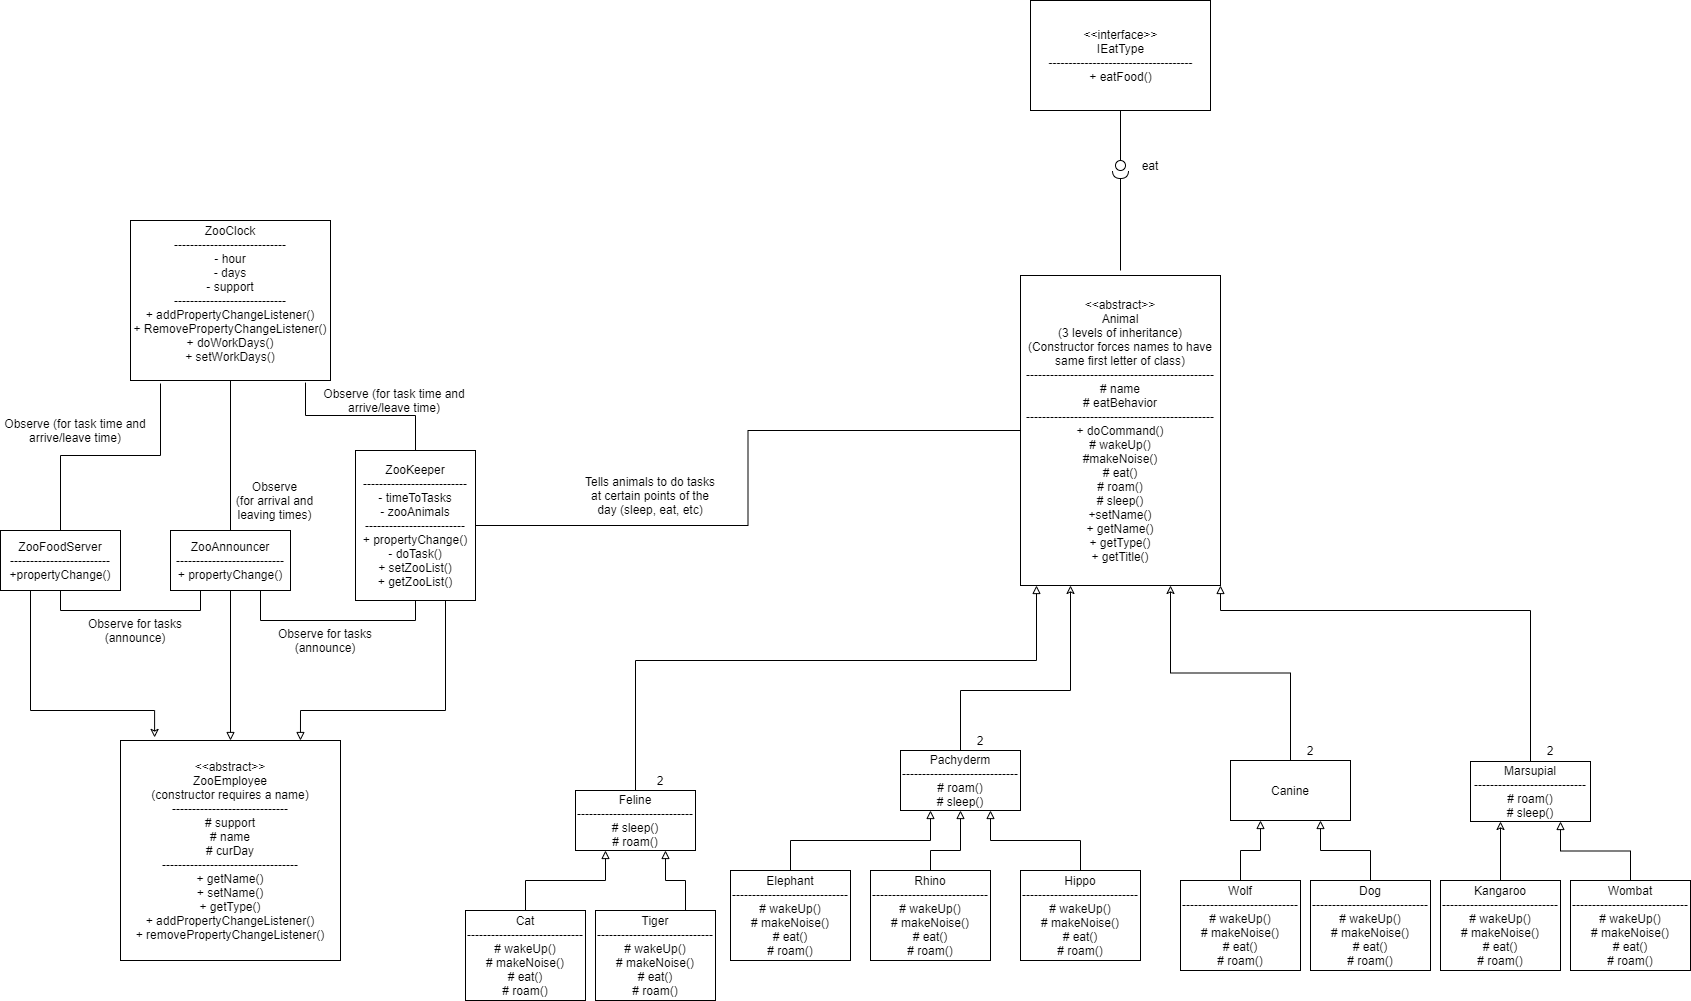

The diagram above was exported from draw.io. Its source (the exported page's mxGraphModel, read from the mxfile embedded in the PNG):
<mxGraphModel dx="460" dy="1856" grid="1" gridSize="10" guides="1" tooltips="1" connect="1" arrows="1" fold="1" page="1" pageScale="1" pageWidth="850" pageHeight="1100" math="0" shadow="0">
  <root>
    <mxCell id="0" />
    <mxCell id="1" parent="0" />
    <mxCell id="fWgkKCrtKTBiKwEXNkU9-1" value="ZooClock&lt;br&gt;----------------------------&lt;br&gt;- hour&lt;br&gt;- days&lt;br&gt;- support&lt;br&gt;----------------------------&lt;br&gt;+&amp;nbsp;addPropertyChangeListener()&lt;br&gt;+&amp;nbsp;RemovePropertyChangeListener()&lt;br&gt;+ doWorkDays()&lt;br&gt;+ setWorkDays()&lt;br&gt;&amp;nbsp;" style="rounded=0;whiteSpace=wrap;html=1;" parent="1" vertex="1">
      <mxGeometry x="140" y="-50" width="200" height="160" as="geometry" />
    </mxCell>
    <mxCell id="fWgkKCrtKTBiKwEXNkU9-7" style="edgeStyle=orthogonalEdgeStyle;rounded=0;orthogonalLoop=1;jettySize=auto;html=1;exitX=0.5;exitY=0;exitDx=0;exitDy=0;entryX=0.875;entryY=1.013;entryDx=0;entryDy=0;entryPerimeter=0;endArrow=none;endFill=0;" parent="1" source="fWgkKCrtKTBiKwEXNkU9-2" target="fWgkKCrtKTBiKwEXNkU9-1" edge="1">
      <mxGeometry relative="1" as="geometry" />
    </mxCell>
    <mxCell id="BdN-jm5sW9z3NLff-4t7-1" style="edgeStyle=orthogonalEdgeStyle;rounded=0;orthogonalLoop=1;jettySize=auto;html=1;exitX=1;exitY=0.5;exitDx=0;exitDy=0;entryX=0;entryY=0.5;entryDx=0;entryDy=0;endArrow=none;endFill=0;" parent="1" source="fWgkKCrtKTBiKwEXNkU9-2" target="fWgkKCrtKTBiKwEXNkU9-21" edge="1">
      <mxGeometry relative="1" as="geometry" />
    </mxCell>
    <mxCell id="fWgkKCrtKTBiKwEXNkU9-2" value="ZooKeeper&lt;br&gt;--------------------------&lt;br&gt;- timeToTasks&lt;br&gt;- zooAnimals&lt;br&gt;-------------------------&lt;br&gt;+ propertyChange()&lt;br&gt;- doTask()&lt;br&gt;+ setZooList()&lt;br&gt;+ getZooList()" style="rounded=0;whiteSpace=wrap;html=1;" parent="1" vertex="1">
      <mxGeometry x="365" y="180" width="120" height="150" as="geometry" />
    </mxCell>
    <mxCell id="fWgkKCrtKTBiKwEXNkU9-5" style="edgeStyle=orthogonalEdgeStyle;rounded=0;orthogonalLoop=1;jettySize=auto;html=1;exitX=0.5;exitY=0;exitDx=0;exitDy=0;endArrow=none;endFill=0;" parent="1" source="fWgkKCrtKTBiKwEXNkU9-3" edge="1">
      <mxGeometry relative="1" as="geometry">
        <mxPoint x="170" y="113" as="targetPoint" />
        <Array as="points">
          <mxPoint x="70" y="185" />
          <mxPoint x="170" y="185" />
          <mxPoint x="170" y="113" />
        </Array>
      </mxGeometry>
    </mxCell>
    <mxCell id="fWgkKCrtKTBiKwEXNkU9-3" value="ZooFoodServer&lt;br&gt;-------------------------&lt;br&gt;+propertyChange()" style="rounded=0;whiteSpace=wrap;html=1;" parent="1" vertex="1">
      <mxGeometry x="10" y="260" width="120" height="60" as="geometry" />
    </mxCell>
    <mxCell id="fWgkKCrtKTBiKwEXNkU9-6" style="edgeStyle=orthogonalEdgeStyle;rounded=0;orthogonalLoop=1;jettySize=auto;html=1;exitX=0.5;exitY=0;exitDx=0;exitDy=0;endArrow=none;endFill=0;" parent="1" source="fWgkKCrtKTBiKwEXNkU9-4" edge="1">
      <mxGeometry relative="1" as="geometry">
        <mxPoint x="240" y="110" as="targetPoint" />
        <Array as="points">
          <mxPoint x="240" y="110" />
        </Array>
      </mxGeometry>
    </mxCell>
    <mxCell id="fWgkKCrtKTBiKwEXNkU9-14" style="edgeStyle=orthogonalEdgeStyle;rounded=0;orthogonalLoop=1;jettySize=auto;html=1;entryX=0.5;entryY=1;entryDx=0;entryDy=0;exitX=0.25;exitY=1;exitDx=0;exitDy=0;endArrow=none;endFill=0;" parent="1" source="fWgkKCrtKTBiKwEXNkU9-4" target="fWgkKCrtKTBiKwEXNkU9-3" edge="1">
      <mxGeometry relative="1" as="geometry" />
    </mxCell>
    <mxCell id="fWgkKCrtKTBiKwEXNkU9-17" style="edgeStyle=orthogonalEdgeStyle;rounded=0;orthogonalLoop=1;jettySize=auto;html=1;exitX=0.75;exitY=1;exitDx=0;exitDy=0;entryX=0.5;entryY=1;entryDx=0;entryDy=0;endArrow=none;endFill=0;" parent="1" source="fWgkKCrtKTBiKwEXNkU9-4" target="fWgkKCrtKTBiKwEXNkU9-2" edge="1">
      <mxGeometry relative="1" as="geometry">
        <Array as="points">
          <mxPoint x="270" y="350" />
          <mxPoint x="425" y="350" />
        </Array>
      </mxGeometry>
    </mxCell>
    <mxCell id="fWgkKCrtKTBiKwEXNkU9-4" value="ZooAnnouncer&lt;br&gt;---------------------------&lt;br&gt;+ propertyChange()" style="rounded=0;whiteSpace=wrap;html=1;" parent="1" vertex="1">
      <mxGeometry x="180" y="260" width="120" height="60" as="geometry" />
    </mxCell>
    <mxCell id="fWgkKCrtKTBiKwEXNkU9-9" value="Observe&lt;br&gt;(for arrival and leaving times)" style="text;html=1;strokeColor=none;fillColor=none;align=center;verticalAlign=middle;whiteSpace=wrap;rounded=0;" parent="1" vertex="1">
      <mxGeometry x="240" y="220" width="89" height="20" as="geometry" />
    </mxCell>
    <mxCell id="fWgkKCrtKTBiKwEXNkU9-10" value="Observe (for task time and arrive/leave time)" style="text;html=1;strokeColor=none;fillColor=none;align=center;verticalAlign=middle;whiteSpace=wrap;rounded=0;" parent="1" vertex="1">
      <mxGeometry x="329" y="120" width="150" height="20" as="geometry" />
    </mxCell>
    <mxCell id="fWgkKCrtKTBiKwEXNkU9-13" value="Observe (for task time and arrive/leave time)" style="text;html=1;strokeColor=none;fillColor=none;align=center;verticalAlign=middle;whiteSpace=wrap;rounded=0;" parent="1" vertex="1">
      <mxGeometry x="10" y="150" width="150" height="20" as="geometry" />
    </mxCell>
    <mxCell id="fWgkKCrtKTBiKwEXNkU9-18" value="Observe for tasks (announce)" style="text;html=1;strokeColor=none;fillColor=none;align=center;verticalAlign=middle;whiteSpace=wrap;rounded=0;" parent="1" vertex="1">
      <mxGeometry x="90" y="350" width="110" height="20" as="geometry" />
    </mxCell>
    <mxCell id="fWgkKCrtKTBiKwEXNkU9-19" value="Observe for tasks (announce)" style="text;html=1;strokeColor=none;fillColor=none;align=center;verticalAlign=middle;whiteSpace=wrap;rounded=0;" parent="1" vertex="1">
      <mxGeometry x="280" y="360" width="110" height="20" as="geometry" />
    </mxCell>
    <mxCell id="fWgkKCrtKTBiKwEXNkU9-37" style="edgeStyle=orthogonalEdgeStyle;rounded=0;orthogonalLoop=1;jettySize=auto;html=1;exitX=0.25;exitY=1;exitDx=0;exitDy=0;startArrow=classic;startFill=0;endArrow=none;endFill=0;" parent="1" source="fWgkKCrtKTBiKwEXNkU9-21" target="fWgkKCrtKTBiKwEXNkU9-24" edge="1">
      <mxGeometry relative="1" as="geometry">
        <Array as="points">
          <mxPoint x="1080" y="420" />
          <mxPoint x="970" y="420" />
        </Array>
      </mxGeometry>
    </mxCell>
    <mxCell id="fWgkKCrtKTBiKwEXNkU9-38" style="edgeStyle=orthogonalEdgeStyle;rounded=0;orthogonalLoop=1;jettySize=auto;html=1;exitX=0.75;exitY=1;exitDx=0;exitDy=0;entryX=0.5;entryY=0;entryDx=0;entryDy=0;startArrow=classic;startFill=0;endArrow=none;endFill=0;" parent="1" source="fWgkKCrtKTBiKwEXNkU9-21" target="fWgkKCrtKTBiKwEXNkU9-26" edge="1">
      <mxGeometry relative="1" as="geometry" />
    </mxCell>
    <mxCell id="fWgkKCrtKTBiKwEXNkU9-55" style="edgeStyle=orthogonalEdgeStyle;rounded=0;orthogonalLoop=1;jettySize=auto;html=1;exitX=1;exitY=1;exitDx=0;exitDy=0;entryX=0.5;entryY=0;entryDx=0;entryDy=0;startArrow=block;startFill=0;endArrow=none;endFill=0;" parent="1" source="fWgkKCrtKTBiKwEXNkU9-21" target="fWgkKCrtKTBiKwEXNkU9-27" edge="1">
      <mxGeometry relative="1" as="geometry">
        <Array as="points">
          <mxPoint x="1230" y="340" />
          <mxPoint x="1540" y="340" />
        </Array>
      </mxGeometry>
    </mxCell>
    <mxCell id="fWgkKCrtKTBiKwEXNkU9-21" value="&amp;lt;&amp;lt;abstract&amp;gt;&amp;gt;&lt;br&gt;Animal&lt;br&gt;(3 levels of inheritance)&lt;br&gt;(Constructor forces names to have same first letter of class)&lt;br&gt;-----------------------------------------------&lt;br&gt;# name&lt;br&gt;# eatBehavior&lt;br&gt;-----------------------------------------------&lt;br&gt;+ doCommand()&lt;br&gt;# wakeUp()&lt;br&gt;#makeNoise()&lt;br&gt;# eat()&lt;br&gt;# roam()&lt;br&gt;# sleep()&lt;br&gt;+setName()&lt;br&gt;+ getName()&lt;br&gt;+ getType()&lt;br&gt;+ getTitle()" style="rounded=0;whiteSpace=wrap;html=1;shadow=0;" parent="1" vertex="1">
      <mxGeometry x="1030" y="5" width="200" height="310" as="geometry" />
    </mxCell>
    <mxCell id="fWgkKCrtKTBiKwEXNkU9-43" style="edgeStyle=orthogonalEdgeStyle;rounded=0;orthogonalLoop=1;jettySize=auto;html=1;exitX=0.25;exitY=1;exitDx=0;exitDy=0;entryX=0.5;entryY=0;entryDx=0;entryDy=0;startArrow=block;startFill=0;endArrow=none;endFill=0;" parent="1" source="fWgkKCrtKTBiKwEXNkU9-24" target="fWgkKCrtKTBiKwEXNkU9-33" edge="1">
      <mxGeometry relative="1" as="geometry" />
    </mxCell>
    <mxCell id="fWgkKCrtKTBiKwEXNkU9-44" style="edgeStyle=orthogonalEdgeStyle;rounded=0;orthogonalLoop=1;jettySize=auto;html=1;exitX=0.75;exitY=1;exitDx=0;exitDy=0;entryX=0.5;entryY=0;entryDx=0;entryDy=0;startArrow=block;startFill=0;endArrow=none;endFill=0;" parent="1" source="fWgkKCrtKTBiKwEXNkU9-24" target="fWgkKCrtKTBiKwEXNkU9-28" edge="1">
      <mxGeometry relative="1" as="geometry" />
    </mxCell>
    <mxCell id="3hRSoMJjVXMeis1EnFzh-6" style="edgeStyle=orthogonalEdgeStyle;rounded=0;orthogonalLoop=1;jettySize=auto;html=1;exitX=0.5;exitY=1;exitDx=0;exitDy=0;entryX=0.5;entryY=0;entryDx=0;entryDy=0;startArrow=block;startFill=0;endArrow=none;endFill=0;" parent="1" source="fWgkKCrtKTBiKwEXNkU9-24" target="fWgkKCrtKTBiKwEXNkU9-52" edge="1">
      <mxGeometry relative="1" as="geometry">
        <Array as="points">
          <mxPoint x="970" y="580" />
          <mxPoint x="940" y="580" />
        </Array>
      </mxGeometry>
    </mxCell>
    <mxCell id="fWgkKCrtKTBiKwEXNkU9-24" value="Pachyderm&lt;br&gt;-----------------------------&lt;br&gt;# roam()&lt;br&gt;# sleep()" style="rounded=0;whiteSpace=wrap;html=1;" parent="1" vertex="1">
      <mxGeometry x="910" y="480" width="120" height="60" as="geometry" />
    </mxCell>
    <mxCell id="fWgkKCrtKTBiKwEXNkU9-40" style="edgeStyle=orthogonalEdgeStyle;rounded=0;orthogonalLoop=1;jettySize=auto;html=1;exitX=0.25;exitY=1;exitDx=0;exitDy=0;entryX=0.5;entryY=0;entryDx=0;entryDy=0;startArrow=block;startFill=0;endArrow=none;endFill=0;" parent="1" source="fWgkKCrtKTBiKwEXNkU9-25" target="fWgkKCrtKTBiKwEXNkU9-29" edge="1">
      <mxGeometry relative="1" as="geometry" />
    </mxCell>
    <mxCell id="fWgkKCrtKTBiKwEXNkU9-42" style="edgeStyle=orthogonalEdgeStyle;rounded=0;orthogonalLoop=1;jettySize=auto;html=1;exitX=0.75;exitY=1;exitDx=0;exitDy=0;entryX=0.75;entryY=0;entryDx=0;entryDy=0;startArrow=block;startFill=0;endArrow=none;endFill=0;" parent="1" source="fWgkKCrtKTBiKwEXNkU9-25" target="fWgkKCrtKTBiKwEXNkU9-31" edge="1">
      <mxGeometry relative="1" as="geometry" />
    </mxCell>
    <mxCell id="QSUpSUHsXzoezVBMi559-1" style="edgeStyle=orthogonalEdgeStyle;rounded=0;orthogonalLoop=1;jettySize=auto;html=1;exitX=0.5;exitY=0;exitDx=0;exitDy=0;startArrow=none;startFill=0;endArrow=block;endFill=0;" edge="1" parent="1" source="fWgkKCrtKTBiKwEXNkU9-25" target="fWgkKCrtKTBiKwEXNkU9-21">
      <mxGeometry relative="1" as="geometry">
        <Array as="points">
          <mxPoint x="645" y="390" />
          <mxPoint x="1046" y="390" />
        </Array>
      </mxGeometry>
    </mxCell>
    <mxCell id="fWgkKCrtKTBiKwEXNkU9-25" value="Feline&lt;br&gt;-----------------------------&lt;br&gt;# sleep()&lt;br&gt;# roam()" style="rounded=0;whiteSpace=wrap;html=1;" parent="1" vertex="1">
      <mxGeometry x="585" y="520" width="120" height="60" as="geometry" />
    </mxCell>
    <mxCell id="fWgkKCrtKTBiKwEXNkU9-45" style="edgeStyle=orthogonalEdgeStyle;rounded=0;orthogonalLoop=1;jettySize=auto;html=1;exitX=0.25;exitY=1;exitDx=0;exitDy=0;entryX=0.5;entryY=0;entryDx=0;entryDy=0;startArrow=block;startFill=0;endArrow=none;endFill=0;" parent="1" source="fWgkKCrtKTBiKwEXNkU9-26" target="fWgkKCrtKTBiKwEXNkU9-30" edge="1">
      <mxGeometry relative="1" as="geometry" />
    </mxCell>
    <mxCell id="fWgkKCrtKTBiKwEXNkU9-46" style="edgeStyle=orthogonalEdgeStyle;rounded=0;orthogonalLoop=1;jettySize=auto;html=1;exitX=0.75;exitY=1;exitDx=0;exitDy=0;entryX=0.5;entryY=0;entryDx=0;entryDy=0;startArrow=block;startFill=0;endArrow=none;endFill=0;" parent="1" source="fWgkKCrtKTBiKwEXNkU9-26" target="fWgkKCrtKTBiKwEXNkU9-32" edge="1">
      <mxGeometry relative="1" as="geometry" />
    </mxCell>
    <mxCell id="fWgkKCrtKTBiKwEXNkU9-26" value="Canine" style="rounded=0;whiteSpace=wrap;html=1;" parent="1" vertex="1">
      <mxGeometry x="1240" y="490" width="120" height="60" as="geometry" />
    </mxCell>
    <mxCell id="fWgkKCrtKTBiKwEXNkU9-47" style="edgeStyle=orthogonalEdgeStyle;rounded=0;orthogonalLoop=1;jettySize=auto;html=1;exitX=0.25;exitY=1;exitDx=0;exitDy=0;entryX=0.5;entryY=0;entryDx=0;entryDy=0;startArrow=classic;startFill=0;endArrow=none;endFill=0;" parent="1" source="fWgkKCrtKTBiKwEXNkU9-27" target="fWgkKCrtKTBiKwEXNkU9-35" edge="1">
      <mxGeometry relative="1" as="geometry" />
    </mxCell>
    <mxCell id="fWgkKCrtKTBiKwEXNkU9-48" style="edgeStyle=orthogonalEdgeStyle;rounded=0;orthogonalLoop=1;jettySize=auto;html=1;exitX=0.75;exitY=1;exitDx=0;exitDy=0;entryX=0.5;entryY=0;entryDx=0;entryDy=0;startArrow=block;startFill=0;endArrow=none;endFill=0;" parent="1" source="fWgkKCrtKTBiKwEXNkU9-27" target="fWgkKCrtKTBiKwEXNkU9-34" edge="1">
      <mxGeometry relative="1" as="geometry" />
    </mxCell>
    <mxCell id="fWgkKCrtKTBiKwEXNkU9-27" value="Marsupial&lt;br&gt;----------------------------&lt;br&gt;# roam()&lt;br&gt;# sleep()" style="rounded=0;whiteSpace=wrap;html=1;" parent="1" vertex="1">
      <mxGeometry x="1480" y="491" width="120" height="60" as="geometry" />
    </mxCell>
    <mxCell id="fWgkKCrtKTBiKwEXNkU9-28" value="Hippo&lt;br&gt;-----------------------------&lt;br&gt;# wakeUp()&lt;br&gt;# makeNoise()&lt;br&gt;# eat()&lt;br&gt;# roam()" style="rounded=0;whiteSpace=wrap;html=1;" parent="1" vertex="1">
      <mxGeometry x="1030" y="600" width="120" height="90" as="geometry" />
    </mxCell>
    <mxCell id="fWgkKCrtKTBiKwEXNkU9-29" value="Cat&lt;br&gt;-----------------------------&lt;br&gt;# wakeUp()&lt;br&gt;# makeNoise()&lt;br&gt;# eat()&lt;br&gt;# roam()" style="rounded=0;whiteSpace=wrap;html=1;" parent="1" vertex="1">
      <mxGeometry x="475" y="640" width="120" height="90" as="geometry" />
    </mxCell>
    <mxCell id="fWgkKCrtKTBiKwEXNkU9-30" value="Wolf&lt;br&gt;-----------------------------&lt;br&gt;# wakeUp()&lt;br&gt;# makeNoise()&lt;br&gt;# eat()&lt;br&gt;# roam()" style="rounded=0;whiteSpace=wrap;html=1;" parent="1" vertex="1">
      <mxGeometry x="1190" y="610" width="120" height="90" as="geometry" />
    </mxCell>
    <mxCell id="fWgkKCrtKTBiKwEXNkU9-31" value="Tiger&lt;br&gt;-----------------------------&lt;br&gt;# wakeUp()&lt;br&gt;# makeNoise()&lt;br&gt;# eat()&lt;br&gt;# roam()" style="rounded=0;whiteSpace=wrap;html=1;" parent="1" vertex="1">
      <mxGeometry x="605" y="640" width="120" height="90" as="geometry" />
    </mxCell>
    <mxCell id="fWgkKCrtKTBiKwEXNkU9-32" value="Dog&lt;br&gt;-----------------------------&lt;br&gt;# wakeUp()&lt;br&gt;# makeNoise()&lt;br&gt;# eat()&lt;br&gt;# roam()" style="rounded=0;whiteSpace=wrap;html=1;" parent="1" vertex="1">
      <mxGeometry x="1320" y="610" width="120" height="90" as="geometry" />
    </mxCell>
    <mxCell id="fWgkKCrtKTBiKwEXNkU9-33" value="Elephant&lt;br&gt;-----------------------------&lt;br&gt;# wakeUp()&lt;br&gt;# makeNoise()&lt;br&gt;# eat()&lt;br&gt;# roam()" style="rounded=0;whiteSpace=wrap;html=1;" parent="1" vertex="1">
      <mxGeometry x="740" y="600" width="120" height="90" as="geometry" />
    </mxCell>
    <mxCell id="fWgkKCrtKTBiKwEXNkU9-34" value="Wombat&lt;br&gt;-----------------------------&lt;br&gt;# wakeUp()&lt;br&gt;# makeNoise()&lt;br&gt;# eat()&lt;br&gt;# roam()" style="rounded=0;whiteSpace=wrap;html=1;" parent="1" vertex="1">
      <mxGeometry x="1580" y="610" width="120" height="90" as="geometry" />
    </mxCell>
    <mxCell id="fWgkKCrtKTBiKwEXNkU9-35" value="Kangaroo&lt;br&gt;-----------------------------&lt;br&gt;# wakeUp()&lt;br&gt;# makeNoise()&lt;br&gt;# eat()&lt;br&gt;# roam()" style="rounded=0;whiteSpace=wrap;html=1;" parent="1" vertex="1">
      <mxGeometry x="1450" y="610" width="120" height="90" as="geometry" />
    </mxCell>
    <mxCell id="fWgkKCrtKTBiKwEXNkU9-52" value="Rhino&lt;br&gt;-----------------------------&lt;br&gt;# wakeUp()&lt;br&gt;# makeNoise()&lt;br&gt;# eat()&lt;br&gt;# roam()" style="rounded=0;whiteSpace=wrap;html=1;" parent="1" vertex="1">
      <mxGeometry x="880" y="600" width="120" height="90" as="geometry" />
    </mxCell>
    <mxCell id="3hRSoMJjVXMeis1EnFzh-2" style="edgeStyle=orthogonalEdgeStyle;rounded=0;orthogonalLoop=1;jettySize=auto;html=1;exitX=0.155;exitY=-0.014;exitDx=0;exitDy=0;entryX=0.25;entryY=1;entryDx=0;entryDy=0;exitPerimeter=0;startArrow=classic;startFill=0;endArrow=none;endFill=0;" parent="1" source="3hRSoMJjVXMeis1EnFzh-1" target="fWgkKCrtKTBiKwEXNkU9-3" edge="1">
      <mxGeometry relative="1" as="geometry">
        <Array as="points">
          <mxPoint x="164" y="440" />
          <mxPoint x="40" y="440" />
        </Array>
      </mxGeometry>
    </mxCell>
    <mxCell id="3hRSoMJjVXMeis1EnFzh-3" style="edgeStyle=orthogonalEdgeStyle;rounded=0;orthogonalLoop=1;jettySize=auto;html=1;exitX=0.5;exitY=0;exitDx=0;exitDy=0;entryX=0.5;entryY=1;entryDx=0;entryDy=0;startArrow=block;startFill=0;endArrow=none;endFill=0;" parent="1" source="3hRSoMJjVXMeis1EnFzh-1" target="fWgkKCrtKTBiKwEXNkU9-4" edge="1">
      <mxGeometry relative="1" as="geometry">
        <Array as="points">
          <mxPoint x="240" y="470" />
        </Array>
      </mxGeometry>
    </mxCell>
    <mxCell id="3hRSoMJjVXMeis1EnFzh-4" style="edgeStyle=orthogonalEdgeStyle;rounded=0;orthogonalLoop=1;jettySize=auto;html=1;exitX=0.818;exitY=0;exitDx=0;exitDy=0;entryX=0.75;entryY=1;entryDx=0;entryDy=0;startArrow=block;startFill=0;exitPerimeter=0;endArrow=none;endFill=0;" parent="1" source="3hRSoMJjVXMeis1EnFzh-1" target="fWgkKCrtKTBiKwEXNkU9-2" edge="1">
      <mxGeometry relative="1" as="geometry">
        <Array as="points">
          <mxPoint x="310" y="440" />
          <mxPoint x="455" y="440" />
        </Array>
      </mxGeometry>
    </mxCell>
    <mxCell id="3hRSoMJjVXMeis1EnFzh-1" value="&amp;lt;&amp;lt;abstract&amp;gt;&amp;gt;&lt;br&gt;ZooEmployee&lt;br&gt;(constructor requires a name)&lt;br&gt;-----------------------------&lt;br&gt;# support&lt;br&gt;# name&lt;br&gt;# curDay&lt;br&gt;----------------------------------&lt;br&gt;+ getName()&lt;br&gt;+ setName()&lt;br&gt;+ getType()&lt;br&gt;+&amp;nbsp;addPropertyChangeListener()&lt;br&gt;+ removePropertyChangeListener()" style="rounded=0;whiteSpace=wrap;html=1;shadow=0;" parent="1" vertex="1">
      <mxGeometry x="130" y="470" width="220" height="220" as="geometry" />
    </mxCell>
    <mxCell id="BdN-jm5sW9z3NLff-4t7-2" value="Tells animals to do tasks at certain points of the day (sleep, eat, etc)" style="text;html=1;strokeColor=none;fillColor=none;align=center;verticalAlign=middle;whiteSpace=wrap;rounded=0;" parent="1" vertex="1">
      <mxGeometry x="590" y="200" width="140" height="50" as="geometry" />
    </mxCell>
    <mxCell id="QSUpSUHsXzoezVBMi559-2" value="&amp;lt;&amp;lt;interface&amp;gt;&amp;gt;&lt;br&gt;IEatType&lt;br&gt;------------------------------------&lt;br&gt;+ eatFood()" style="html=1;" vertex="1" parent="1">
      <mxGeometry x="1040" y="-270" width="180" height="110" as="geometry" />
    </mxCell>
    <mxCell id="QSUpSUHsXzoezVBMi559-3" value="" style="rounded=0;orthogonalLoop=1;jettySize=auto;html=1;endArrow=none;endFill=0;exitX=0.5;exitY=1;exitDx=0;exitDy=0;" edge="1" parent="1" source="QSUpSUHsXzoezVBMi559-2">
      <mxGeometry relative="1" as="geometry">
        <mxPoint x="1150" y="-125" as="sourcePoint" />
        <mxPoint x="1130" y="-110" as="targetPoint" />
      </mxGeometry>
    </mxCell>
    <mxCell id="QSUpSUHsXzoezVBMi559-4" value="" style="rounded=0;orthogonalLoop=1;jettySize=auto;html=1;endArrow=halfCircle;endFill=0;endSize=6;strokeWidth=1;" edge="1" parent="1">
      <mxGeometry relative="1" as="geometry">
        <mxPoint x="1130" as="sourcePoint" />
        <mxPoint x="1130" y="-100" as="targetPoint" />
      </mxGeometry>
    </mxCell>
    <mxCell id="QSUpSUHsXzoezVBMi559-5" value="" style="ellipse;whiteSpace=wrap;html=1;fontFamily=Helvetica;fontSize=12;fontColor=#000000;align=center;strokeColor=#000000;fillColor=#ffffff;points=[];aspect=fixed;resizable=0;" vertex="1" parent="1">
      <mxGeometry x="1125" y="-110" width="10" height="10" as="geometry" />
    </mxCell>
    <mxCell id="QSUpSUHsXzoezVBMi559-6" value="eat" style="text;html=1;strokeColor=none;fillColor=none;align=center;verticalAlign=middle;whiteSpace=wrap;rounded=0;" vertex="1" parent="1">
      <mxGeometry x="1140" y="-115" width="40" height="20" as="geometry" />
    </mxCell>
    <mxCell id="QSUpSUHsXzoezVBMi559-7" value="2" style="text;html=1;strokeColor=none;fillColor=none;align=center;verticalAlign=middle;whiteSpace=wrap;rounded=0;" vertex="1" parent="1">
      <mxGeometry x="650" y="500" width="40" height="20" as="geometry" />
    </mxCell>
    <mxCell id="QSUpSUHsXzoezVBMi559-8" value="2" style="text;html=1;strokeColor=none;fillColor=none;align=center;verticalAlign=middle;whiteSpace=wrap;rounded=0;" vertex="1" parent="1">
      <mxGeometry x="1300" y="470" width="40" height="20" as="geometry" />
    </mxCell>
    <mxCell id="QSUpSUHsXzoezVBMi559-9" value="2" style="text;html=1;strokeColor=none;fillColor=none;align=center;verticalAlign=middle;whiteSpace=wrap;rounded=0;" vertex="1" parent="1">
      <mxGeometry x="970" y="460" width="40" height="20" as="geometry" />
    </mxCell>
    <mxCell id="QSUpSUHsXzoezVBMi559-10" value="2" style="text;html=1;strokeColor=none;fillColor=none;align=center;verticalAlign=middle;whiteSpace=wrap;rounded=0;" vertex="1" parent="1">
      <mxGeometry x="1540" y="470" width="40" height="20" as="geometry" />
    </mxCell>
  </root>
</mxGraphModel>